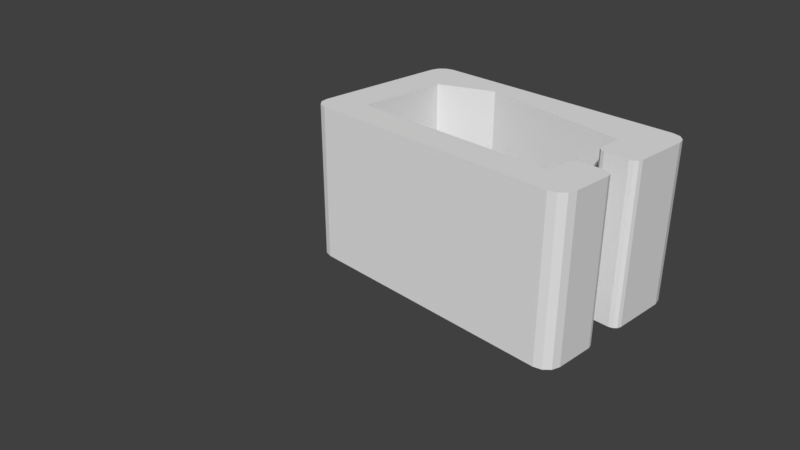 # Source: headphone-repair.blend  (saved by Blender 2.79.0; exported with 4.5.12 LTS)
import bpy
from mathutils import Matrix  # noqa: F401  (used for matrix-valued properties, if any)

bpy.ops.wm.read_factory_settings(use_empty=True)
scene = bpy.context.scene
scene.name = 'Scene'

# ---- collections
col_collection_1 = bpy.data.collections.new('Collection 1'); scene.collection.children.link(col_collection_1)

# ---- world
world_world = bpy.data.worlds.new('World'); scene.world = world_world
world_world.color = (0.05088, 0.05088, 0.05088)
world_world.use_sun_shadow = False
world_world.sun_shadow_jitter_overblur = 0.0
world_world.cycles.sampling_method = 'MANUAL'

# ---- cameras
cam_camera = bpy.data.cameras.new('Camera')
cam_camera.clip_end = 100.0
cam_camera.lens = 35.0
cam_camera.sensor_width = 32.0
cam_camera.sensor_height = 18.0
cam_camera.ortho_scale = 7.314
cam_camera.dof.focus_distance = 0.0
cam_camera.dof.aperture_fstop = 128.0

# ---- meshes
me_cube_002 = bpy.data.meshes.new('Cube.002')
me_cube_002.from_pydata([(0.0, 0.0, 0.0), (0.0, 1.2, 0.0), (0.0, 1.2, 2.0), (0.0, 0.0, 2.0), (2.7, -5.96e-08, 2.0), (2.7, 5.96e-08, 0.0), (0.7, 1.5, 0.0), (2.7, 1.2, 0.0), (2.7, 1.2, 2.0), (0.7, 1.5, 2.0), (-0.3, -0.4, 0.0), (-0.5, -0.2, 0.0), (-0.4, -0.3732, 0.0), (-0.4732, -0.3, 0.0), (-0.5, -0.2, 2.0), (-0.3, -0.4, 2.0), (-0.4732, -0.3, 2.0), (-0.4, -0.3732, 2.0), (-0.5, 1.6, 0.0), (-0.3, 1.8, 0.0), (-0.4732, 1.7, 0.0), (-0.4, 1.773, 0.0), (-0.3, 1.8, 2.0), (-0.5, 1.6, 2.0), (-0.4, 1.773, 2.0), (-0.4732, 1.7, 2.0), (3.2, -0.2, 0.0), (3.0, -0.4, 0.0), (3.173, -0.3, 0.0), (3.1, -0.3732, 0.0), (3.0, -0.4, 2.0), (3.2, -0.2, 2.0), (3.1, -0.3732, 2.0), (3.173, -0.3, 2.0), (3.0, 1.8, 0.0), (3.2, 1.6, 0.0), (3.1, 1.773, 0.0), (3.173, 1.7, 0.0), (3.2, 1.6, 2.0), (3.0, 1.8, 2.0), (3.173, 1.7, 2.0), (3.1, 1.773, 2.0), (3.1, 0.4, 0.0), (3.2, 0.3, 0.0), (3.15, 0.3866, 0.0), (3.187, 0.35, 0.0), (3.2, 0.9, 0.0), (3.1, 0.8, -2.842e-15), (3.187, 0.85, 0.0), (3.15, 0.8134, 0.0), (3.1, 0.8, 2.0), (3.2, 0.9, 2.0), (3.15, 0.8134, 2.0), (3.187, 0.85, 2.0), (3.2, 0.3, 2.0), (3.1, 0.4, 2.0), (3.187, 0.35, 2.0), (3.15, 0.3866, 2.0), (2.8, 0.4, 2.0), (2.7, 0.3, 2.0), (2.75, 0.3866, 2.0), (2.713, 0.35, 2.0), (2.7, 0.3, 0.0), (2.8, 0.4, 0.0), (2.713, 0.35, 0.0), (2.75, 0.3866, 0.0), (2.8, 0.8, 0.0), (2.7, 0.9, 0.0), (2.75, 0.8134, 0.0), (2.713, 0.85, 0.0), (2.7, 0.9, 2.0), (2.8, 0.8, 2.0), (2.713, 0.85, 2.0), (2.75, 0.8134, 2.0)], [], [(27, 30, 15, 10), (47, 50, 71, 66), (38, 40, 41, 39, 22, 24, 25, 23, 14, 16, 17, 15, 30, 32, 33, 31, 54, 56, 57, 55, 58, 60, 61, 59, 4, 3, 2, 9, 8, 70, 72, 73, 71, 50, 52, 53, 51), (5, 4, 59, 62), (11, 14, 23, 18), (19, 22, 39, 34), (18, 20, 21, 19, 34, 36, 37, 35, 46, 48, 49, 47, 66, 68, 69, 67, 7, 6, 1, 0, 5, 62, 64, 65, 63, 42, 44, 45, 43, 26, 28, 29, 27, 10, 12, 13, 11), (6, 9, 2, 1), (1, 2, 3, 0), (0, 3, 4, 5), (67, 70, 8, 7), (35, 38, 51, 46), (7, 8, 9, 6), (10, 15, 17, 12), (12, 17, 16, 13), (13, 16, 14, 11), (22, 19, 21, 24), (24, 21, 20, 25), (25, 20, 18, 23), (38, 35, 37, 40), (40, 37, 36, 41), (41, 36, 34, 39), (30, 27, 29, 32), (32, 29, 28, 33), (33, 28, 26, 31), (43, 54, 31, 26), (50, 47, 49, 52), (52, 49, 48, 53), (53, 48, 46, 51), (54, 43, 45, 56), (56, 45, 44, 57), (57, 44, 42, 55), (58, 63, 65, 60), (60, 65, 64, 61), (61, 64, 62, 59), (70, 67, 69, 72), (72, 69, 68, 73), (73, 68, 66, 71), (63, 58, 55, 42)])
me_cube_002.use_remesh_preserve_volume = False
me_cube_002.use_remesh_preserve_attributes = False
me_cube_002.use_mirror_vertex_groups = False
me_cube_002.update()

# ---- objects
ob_cube_001 = bpy.data.objects.new('Cube.001', me_cube_002)
ob_camera = bpy.data.objects.new('Camera', cam_camera)

# ---- transforms, parenting, visibility, modifiers, constraints
ob_cube_001.location = (0.0, 0.0, 0.0)
ob_cube_001.lineart.crease_threshold = 0.0
ob_camera.location = (7.481, -6.508, 5.344)
ob_camera.rotation_euler = (1.109, 0.0, 0.8149)
ob_camera.lock_rotations_4d = False
ob_camera.empty_display_type = 'ARROWS'
ob_camera.color = (0.0, 0.0, 0.0, 0.0)
ob_camera.display_type = 'WIRE'
ob_camera.lineart.crease_threshold = 0.0

# ---- collection membership
col_collection_1.objects.link(ob_cube_001)
col_collection_1.objects.link(ob_camera)

# ---- scene / render settings (as saved in the file)
scene.camera = ob_camera
scene.frame_start = 1; scene.frame_end = 250; scene.frame_set(1)
scene.render.engine = 'BLENDER_EEVEE_NEXT'
scene.render.resolution_percentage = 50
scene.render.dither_intensity = 0.0
scene.cycles.use_denoising = False
scene.cycles.samples = 128
scene.cycles.sampling_pattern = 'TABULATED_SOBOL'
scene.cycles.use_adaptive_sampling = False
scene.cycles.use_light_tree = False
scene.cycles.blur_glossy = 0.0
scene.cycles.sample_clamp_indirect = 0.0
scene.view_settings.view_transform = 'Standard'
scene.unit_settings.scale_length = 0.01
bpy.context.view_layer.update()

# ---- added for rendering (the .blend has no usable light): sun
light_auto_sun = bpy.data.lights.new('AutoSun', 'SUN')
light_auto_sun.energy = 3.0
light_auto_sun.angle = 0.0523599
ob_auto_sun = bpy.data.objects.new('AutoSun', light_auto_sun)
scene.collection.objects.link(ob_auto_sun)
ob_auto_sun.rotation_euler = (0.872665, 0.174533, 0.523599)
bpy.context.view_layer.update()
